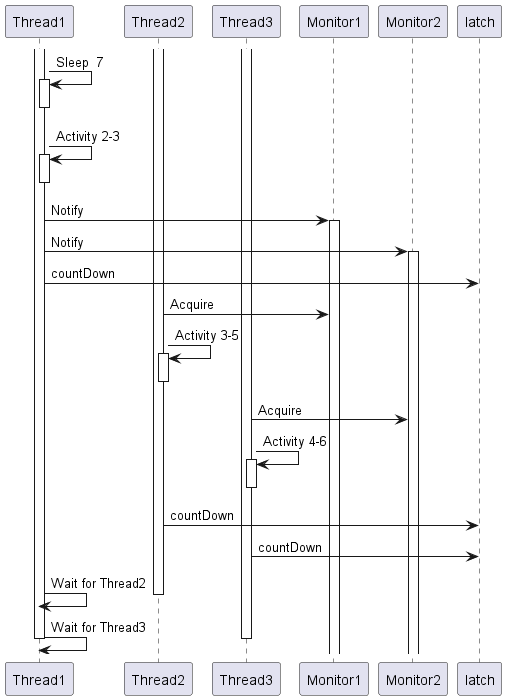

The diagram above was rendered by PlantUML. Its source (embedded in the PNG):
@startuml
activate Thread1
activate Thread2
activate Thread3


Thread1 -> Thread1: Sleep  7
activate Thread1
deactivate Thread1
Thread1 -> Thread1: Activity 2-3
activate Thread1
deactivate Thread1
Thread1 -> Monitor1: Notify
activate Monitor1
Thread1 -> Monitor2: Notify
activate Monitor2

Thread1 -> latch: countDown


Thread2 -> Monitor1: Acquire
Thread2 -> Thread2: Activity 3-5
activate Thread2
deactivate Thread2


Thread3 -> Monitor2: Acquire
Thread3 -> Thread3: Activity 4-6
activate Thread3
deactivate Thread3
Thread2 -> latch: countDown

Thread3 -> latch: countDown



Thread1 -> Thread1: Wait for Thread2
deactivate Thread2
Thread1 -> Thread1: Wait for Thread3
deactivate Thread3
deactivate Thread1


@enduml